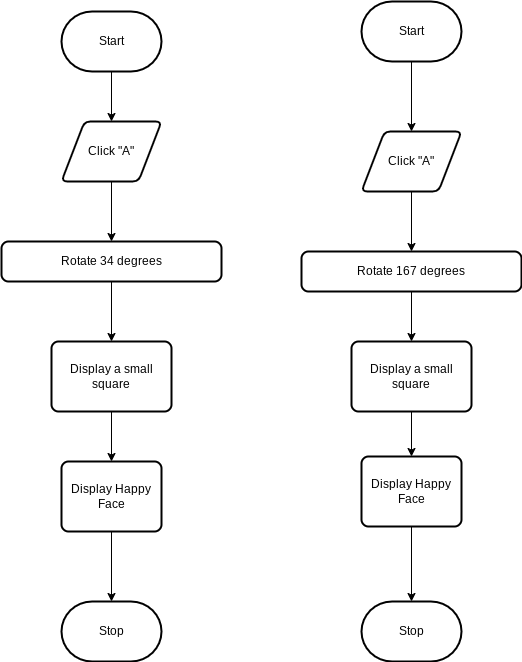

The diagram above was exported from draw.io. Its source (the exported page's mxGraphModel, read from the mxfile embedded in the PNG):
<mxGraphModel dx="1086" dy="377" grid="1" gridSize="10" guides="1" tooltips="1" connect="1" arrows="1" fold="1" page="1" pageScale="1" pageWidth="850" pageHeight="1100" math="0" shadow="0">
  <root>
    <mxCell id="0" />
    <mxCell id="1" parent="0" />
    <mxCell id="7" style="edgeStyle=none;html=1;entryX=0.5;entryY=0;entryDx=0;entryDy=0;" edge="1" parent="1" source="2" target="6">
      <mxGeometry relative="1" as="geometry" />
    </mxCell>
    <mxCell id="2" value="Start" style="strokeWidth=2;html=1;shape=mxgraph.flowchart.terminator;whiteSpace=wrap;" parent="1" vertex="1">
      <mxGeometry x="240" y="70" width="100" height="60" as="geometry" />
    </mxCell>
    <mxCell id="3" value="Stop" style="strokeWidth=2;html=1;shape=mxgraph.flowchart.terminator;whiteSpace=wrap;" parent="1" vertex="1">
      <mxGeometry x="240" y="660" width="100" height="60" as="geometry" />
    </mxCell>
    <mxCell id="22" style="edgeStyle=none;html=1;" edge="1" parent="1" source="5" target="17">
      <mxGeometry relative="1" as="geometry" />
    </mxCell>
    <mxCell id="5" value="Start" style="strokeWidth=2;html=1;shape=mxgraph.flowchart.terminator;whiteSpace=wrap;" vertex="1" parent="1">
      <mxGeometry x="540" y="60" width="100" height="60" as="geometry" />
    </mxCell>
    <mxCell id="11" style="edgeStyle=none;html=1;entryX=0.5;entryY=0;entryDx=0;entryDy=0;" edge="1" parent="1" source="6" target="8">
      <mxGeometry relative="1" as="geometry" />
    </mxCell>
    <mxCell id="6" value="Click &quot;A&quot;" style="shape=parallelogram;html=1;strokeWidth=2;perimeter=parallelogramPerimeter;whiteSpace=wrap;rounded=1;arcSize=12;size=0.23;" vertex="1" parent="1">
      <mxGeometry x="240" y="180" width="100" height="60" as="geometry" />
    </mxCell>
    <mxCell id="13" style="edgeStyle=none;html=1;entryX=0.5;entryY=0;entryDx=0;entryDy=0;" edge="1" parent="1" source="8" target="12">
      <mxGeometry relative="1" as="geometry" />
    </mxCell>
    <mxCell id="8" value="Rotate 34 degrees" style="rounded=1;whiteSpace=wrap;html=1;absoluteArcSize=1;arcSize=14;strokeWidth=2;" vertex="1" parent="1">
      <mxGeometry x="180" y="300" width="220" height="40" as="geometry" />
    </mxCell>
    <mxCell id="14" style="edgeStyle=none;html=1;" edge="1" parent="1" source="12" target="15">
      <mxGeometry relative="1" as="geometry">
        <mxPoint x="290" y="540" as="targetPoint" />
      </mxGeometry>
    </mxCell>
    <mxCell id="12" value="Display a small square" style="rounded=1;whiteSpace=wrap;html=1;absoluteArcSize=1;arcSize=14;strokeWidth=2;" vertex="1" parent="1">
      <mxGeometry x="230" y="400" width="120" height="70" as="geometry" />
    </mxCell>
    <mxCell id="16" style="edgeStyle=none;html=1;entryX=0.5;entryY=0;entryDx=0;entryDy=0;entryPerimeter=0;" edge="1" parent="1" source="15" target="3">
      <mxGeometry relative="1" as="geometry" />
    </mxCell>
    <mxCell id="15" value="Display Happy Face" style="rounded=1;whiteSpace=wrap;html=1;absoluteArcSize=1;arcSize=14;strokeWidth=2;" vertex="1" parent="1">
      <mxGeometry x="240" y="520" width="100" height="70" as="geometry" />
    </mxCell>
    <mxCell id="23" style="edgeStyle=none;html=1;" edge="1" parent="1" source="17" target="18">
      <mxGeometry relative="1" as="geometry" />
    </mxCell>
    <mxCell id="17" value="Click &quot;A&quot;" style="shape=parallelogram;html=1;strokeWidth=2;perimeter=parallelogramPerimeter;whiteSpace=wrap;rounded=1;arcSize=12;size=0.23;" vertex="1" parent="1">
      <mxGeometry x="540" y="190" width="100" height="60" as="geometry" />
    </mxCell>
    <mxCell id="24" style="edgeStyle=none;html=1;" edge="1" parent="1" source="18" target="19">
      <mxGeometry relative="1" as="geometry" />
    </mxCell>
    <mxCell id="18" value="Rotate 167 degrees" style="rounded=1;whiteSpace=wrap;html=1;absoluteArcSize=1;arcSize=14;strokeWidth=2;" vertex="1" parent="1">
      <mxGeometry x="480" y="310" width="220" height="40" as="geometry" />
    </mxCell>
    <mxCell id="25" style="edgeStyle=none;html=1;entryX=0.5;entryY=0;entryDx=0;entryDy=0;" edge="1" parent="1" source="19" target="20">
      <mxGeometry relative="1" as="geometry" />
    </mxCell>
    <mxCell id="19" value="Display a small square" style="rounded=1;whiteSpace=wrap;html=1;absoluteArcSize=1;arcSize=14;strokeWidth=2;" vertex="1" parent="1">
      <mxGeometry x="530" y="400" width="120" height="70" as="geometry" />
    </mxCell>
    <mxCell id="27" style="edgeStyle=none;html=1;entryX=0.5;entryY=0;entryDx=0;entryDy=0;entryPerimeter=0;" edge="1" parent="1" source="20" target="21">
      <mxGeometry relative="1" as="geometry" />
    </mxCell>
    <mxCell id="20" value="Display Happy Face" style="rounded=1;whiteSpace=wrap;html=1;absoluteArcSize=1;arcSize=14;strokeWidth=2;" vertex="1" parent="1">
      <mxGeometry x="540" y="515" width="100" height="70" as="geometry" />
    </mxCell>
    <mxCell id="21" value="Stop" style="strokeWidth=2;html=1;shape=mxgraph.flowchart.terminator;whiteSpace=wrap;" vertex="1" parent="1">
      <mxGeometry x="540" y="660" width="100" height="60" as="geometry" />
    </mxCell>
  </root>
</mxGraphModel>